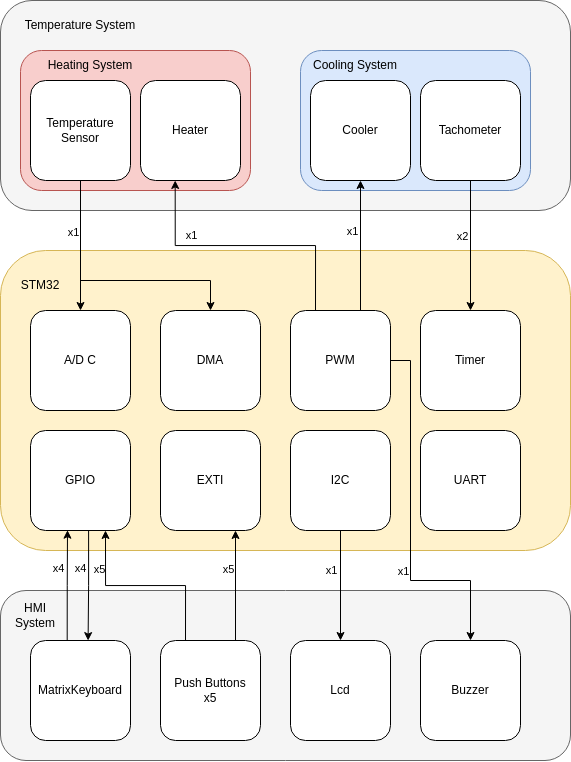

The diagram above was exported from draw.io. Its source (the exported page's mxGraphModel, read from the mxfile embedded in the PNG):
<mxGraphModel dx="836" dy="540" grid="1" gridSize="10" guides="1" tooltips="1" connect="1" arrows="1" fold="1" page="1" pageScale="1" pageWidth="850" pageHeight="1100" math="0" shadow="0">
  <root>
    <mxCell id="0" />
    <mxCell id="1" parent="0" />
    <mxCell id="hZM9d8dlbqDqc0LidwVQ-8" value="" style="rounded=1;whiteSpace=wrap;html=1;fillColor=#f5f5f5;strokeColor=#666666;fontColor=#333333;" vertex="1" parent="1">
      <mxGeometry x="140" y="650" width="570" height="170" as="geometry" />
    </mxCell>
    <mxCell id="hZM9d8dlbqDqc0LidwVQ-16" value="" style="rounded=1;whiteSpace=wrap;html=1;fillColor=#f5f5f5;strokeColor=#666666;fontColor=#333333;" vertex="1" parent="1">
      <mxGeometry x="140" y="60" width="570" height="210" as="geometry" />
    </mxCell>
    <mxCell id="hZM9d8dlbqDqc0LidwVQ-19" value="" style="rounded=1;whiteSpace=wrap;html=1;fillColor=#dae8fc;strokeColor=#6c8ebf;" vertex="1" parent="1">
      <mxGeometry x="440" y="110" width="230" height="140" as="geometry" />
    </mxCell>
    <mxCell id="hZM9d8dlbqDqc0LidwVQ-18" value="" style="rounded=1;whiteSpace=wrap;html=1;fillColor=#f8cecc;strokeColor=#b85450;" vertex="1" parent="1">
      <mxGeometry x="160" y="110" width="230" height="140" as="geometry" />
    </mxCell>
    <mxCell id="hZM9d8dlbqDqc0LidwVQ-1" value="" style="rounded=1;whiteSpace=wrap;html=1;fillColor=#fff2cc;strokeColor=#d6b656;" vertex="1" parent="1">
      <mxGeometry x="140" y="310" width="570" height="300" as="geometry" />
    </mxCell>
    <mxCell id="hZM9d8dlbqDqc0LidwVQ-2" value="STM32" style="text;html=1;align=center;verticalAlign=middle;whiteSpace=wrap;rounded=0;" vertex="1" parent="1">
      <mxGeometry x="150" y="330" width="60" height="30" as="geometry" />
    </mxCell>
    <mxCell id="hZM9d8dlbqDqc0LidwVQ-39" style="edgeStyle=orthogonalEdgeStyle;rounded=0;orthogonalLoop=1;jettySize=auto;html=1;exitX=0.581;exitY=0.986;exitDx=0;exitDy=0;entryX=0.576;entryY=0.001;entryDx=0;entryDy=0;entryPerimeter=0;exitPerimeter=0;" edge="1" parent="1" source="hZM9d8dlbqDqc0LidwVQ-3" target="hZM9d8dlbqDqc0LidwVQ-10">
      <mxGeometry relative="1" as="geometry" />
    </mxCell>
    <mxCell id="hZM9d8dlbqDqc0LidwVQ-44" value="x4" style="edgeLabel;html=1;align=center;verticalAlign=middle;resizable=0;points=[];" vertex="1" connectable="0" parent="hZM9d8dlbqDqc0LidwVQ-39">
      <mxGeometry x="-0.2131" relative="1" as="geometry">
        <mxPoint x="-9" y="-5" as="offset" />
      </mxGeometry>
    </mxCell>
    <mxCell id="hZM9d8dlbqDqc0LidwVQ-3" value="GPIO" style="rounded=1;whiteSpace=wrap;html=1;" vertex="1" parent="1">
      <mxGeometry x="170" y="490" width="100" height="100" as="geometry" />
    </mxCell>
    <mxCell id="hZM9d8dlbqDqc0LidwVQ-41" style="edgeStyle=orthogonalEdgeStyle;rounded=0;orthogonalLoop=1;jettySize=auto;html=1;exitX=0.5;exitY=1;exitDx=0;exitDy=0;entryX=0.5;entryY=0;entryDx=0;entryDy=0;" edge="1" parent="1" source="hZM9d8dlbqDqc0LidwVQ-4" target="hZM9d8dlbqDqc0LidwVQ-13">
      <mxGeometry relative="1" as="geometry" />
    </mxCell>
    <mxCell id="hZM9d8dlbqDqc0LidwVQ-42" value="x1" style="edgeLabel;html=1;align=center;verticalAlign=middle;resizable=0;points=[];" vertex="1" connectable="0" parent="hZM9d8dlbqDqc0LidwVQ-41">
      <mxGeometry x="-0.3364" y="1" relative="1" as="geometry">
        <mxPoint x="-11" y="3" as="offset" />
      </mxGeometry>
    </mxCell>
    <mxCell id="hZM9d8dlbqDqc0LidwVQ-4" value="I2C" style="rounded=1;whiteSpace=wrap;html=1;" vertex="1" parent="1">
      <mxGeometry x="430" y="490" width="100" height="100" as="geometry" />
    </mxCell>
    <mxCell id="hZM9d8dlbqDqc0LidwVQ-30" style="edgeStyle=orthogonalEdgeStyle;rounded=0;orthogonalLoop=1;jettySize=auto;html=1;exitX=0.5;exitY=0;exitDx=0;exitDy=0;entryX=0.5;entryY=1;entryDx=0;entryDy=0;" edge="1" parent="1" source="hZM9d8dlbqDqc0LidwVQ-5" target="hZM9d8dlbqDqc0LidwVQ-24">
      <mxGeometry relative="1" as="geometry">
        <Array as="points">
          <mxPoint x="500" y="370" />
        </Array>
      </mxGeometry>
    </mxCell>
    <mxCell id="hZM9d8dlbqDqc0LidwVQ-5" value="PWM" style="rounded=1;whiteSpace=wrap;html=1;" vertex="1" parent="1">
      <mxGeometry x="430" y="370" width="100" height="100" as="geometry" />
    </mxCell>
    <mxCell id="hZM9d8dlbqDqc0LidwVQ-6" value="A/D C" style="rounded=1;whiteSpace=wrap;html=1;" vertex="1" parent="1">
      <mxGeometry x="170" y="370" width="100" height="100" as="geometry" />
    </mxCell>
    <mxCell id="hZM9d8dlbqDqc0LidwVQ-7" value="UART" style="rounded=1;whiteSpace=wrap;html=1;" vertex="1" parent="1">
      <mxGeometry x="560" y="490" width="100" height="100" as="geometry" />
    </mxCell>
    <mxCell id="hZM9d8dlbqDqc0LidwVQ-9" value="HMI System" style="text;html=1;align=center;verticalAlign=middle;whiteSpace=wrap;rounded=0;" vertex="1" parent="1">
      <mxGeometry x="150" y="660" width="50" height="30" as="geometry" />
    </mxCell>
    <mxCell id="hZM9d8dlbqDqc0LidwVQ-10" value="MatrixKeyboard" style="rounded=1;whiteSpace=wrap;html=1;" vertex="1" parent="1">
      <mxGeometry x="170" y="700" width="100" height="100" as="geometry" />
    </mxCell>
    <mxCell id="hZM9d8dlbqDqc0LidwVQ-45" style="edgeStyle=orthogonalEdgeStyle;rounded=0;orthogonalLoop=1;jettySize=auto;html=1;exitX=0.25;exitY=0;exitDx=0;exitDy=0;entryX=0.75;entryY=1;entryDx=0;entryDy=0;" edge="1" parent="1" source="hZM9d8dlbqDqc0LidwVQ-11" target="hZM9d8dlbqDqc0LidwVQ-3">
      <mxGeometry relative="1" as="geometry" />
    </mxCell>
    <mxCell id="hZM9d8dlbqDqc0LidwVQ-46" value="x5" style="edgeLabel;html=1;align=center;verticalAlign=middle;resizable=0;points=[];" vertex="1" connectable="0" parent="hZM9d8dlbqDqc0LidwVQ-45">
      <mxGeometry x="0.665" y="-1" relative="1" as="geometry">
        <mxPoint x="-8" y="6" as="offset" />
      </mxGeometry>
    </mxCell>
    <mxCell id="hZM9d8dlbqDqc0LidwVQ-47" style="edgeStyle=orthogonalEdgeStyle;rounded=0;orthogonalLoop=1;jettySize=auto;html=1;exitX=0.75;exitY=0;exitDx=0;exitDy=0;entryX=0.75;entryY=1;entryDx=0;entryDy=0;" edge="1" parent="1" source="hZM9d8dlbqDqc0LidwVQ-11" target="hZM9d8dlbqDqc0LidwVQ-40">
      <mxGeometry relative="1" as="geometry" />
    </mxCell>
    <mxCell id="hZM9d8dlbqDqc0LidwVQ-48" value="x5" style="edgeLabel;html=1;align=center;verticalAlign=middle;resizable=0;points=[];" vertex="1" connectable="0" parent="hZM9d8dlbqDqc0LidwVQ-47">
      <mxGeometry x="0.3107" y="-2" relative="1" as="geometry">
        <mxPoint x="-10" as="offset" />
      </mxGeometry>
    </mxCell>
    <mxCell id="hZM9d8dlbqDqc0LidwVQ-11" value="Push Buttons&lt;div&gt;x5&lt;/div&gt;" style="rounded=1;whiteSpace=wrap;html=1;" vertex="1" parent="1">
      <mxGeometry x="300" y="700" width="100" height="100" as="geometry" />
    </mxCell>
    <mxCell id="hZM9d8dlbqDqc0LidwVQ-12" value="Timer" style="rounded=1;whiteSpace=wrap;html=1;" vertex="1" parent="1">
      <mxGeometry x="560" y="370" width="100" height="100" as="geometry" />
    </mxCell>
    <mxCell id="hZM9d8dlbqDqc0LidwVQ-13" value="Lcd" style="rounded=1;whiteSpace=wrap;html=1;" vertex="1" parent="1">
      <mxGeometry x="430" y="700" width="100" height="100" as="geometry" />
    </mxCell>
    <mxCell id="hZM9d8dlbqDqc0LidwVQ-14" value="Buzzer" style="rounded=1;whiteSpace=wrap;html=1;" vertex="1" parent="1">
      <mxGeometry x="560" y="700" width="100" height="100" as="geometry" />
    </mxCell>
    <mxCell id="hZM9d8dlbqDqc0LidwVQ-15" value="DMA" style="rounded=1;whiteSpace=wrap;html=1;" vertex="1" parent="1">
      <mxGeometry x="300" y="370" width="100" height="100" as="geometry" />
    </mxCell>
    <mxCell id="hZM9d8dlbqDqc0LidwVQ-17" value="Temperature System" style="text;html=1;align=center;verticalAlign=middle;whiteSpace=wrap;rounded=0;" vertex="1" parent="1">
      <mxGeometry x="150" y="70" width="140" height="30" as="geometry" />
    </mxCell>
    <mxCell id="hZM9d8dlbqDqc0LidwVQ-20" value="Heating System" style="text;html=1;align=center;verticalAlign=middle;whiteSpace=wrap;rounded=0;" vertex="1" parent="1">
      <mxGeometry x="160" y="110" width="140" height="30" as="geometry" />
    </mxCell>
    <mxCell id="hZM9d8dlbqDqc0LidwVQ-21" value="Cooling System" style="text;html=1;align=center;verticalAlign=middle;whiteSpace=wrap;rounded=0;" vertex="1" parent="1">
      <mxGeometry x="425" y="110" width="140" height="30" as="geometry" />
    </mxCell>
    <mxCell id="hZM9d8dlbqDqc0LidwVQ-22" value="Heater" style="rounded=1;whiteSpace=wrap;html=1;" vertex="1" parent="1">
      <mxGeometry x="280" y="140" width="100" height="100" as="geometry" />
    </mxCell>
    <mxCell id="hZM9d8dlbqDqc0LidwVQ-33" style="edgeStyle=orthogonalEdgeStyle;rounded=0;orthogonalLoop=1;jettySize=auto;html=1;exitX=0.5;exitY=1;exitDx=0;exitDy=0;entryX=0.5;entryY=0;entryDx=0;entryDy=0;" edge="1" parent="1" source="hZM9d8dlbqDqc0LidwVQ-23" target="hZM9d8dlbqDqc0LidwVQ-6">
      <mxGeometry relative="1" as="geometry" />
    </mxCell>
    <mxCell id="hZM9d8dlbqDqc0LidwVQ-36" value="x1" style="edgeLabel;html=1;align=center;verticalAlign=middle;resizable=0;points=[];" vertex="1" connectable="0" parent="hZM9d8dlbqDqc0LidwVQ-33">
      <mxGeometry x="-0.2128" y="2" relative="1" as="geometry">
        <mxPoint x="-10" as="offset" />
      </mxGeometry>
    </mxCell>
    <mxCell id="hZM9d8dlbqDqc0LidwVQ-51" style="edgeStyle=orthogonalEdgeStyle;rounded=0;orthogonalLoop=1;jettySize=auto;html=1;exitX=0.5;exitY=1;exitDx=0;exitDy=0;entryX=0.5;entryY=0;entryDx=0;entryDy=0;" edge="1" parent="1" source="hZM9d8dlbqDqc0LidwVQ-23" target="hZM9d8dlbqDqc0LidwVQ-15">
      <mxGeometry relative="1" as="geometry">
        <Array as="points">
          <mxPoint x="220" y="340" />
          <mxPoint x="350" y="340" />
        </Array>
      </mxGeometry>
    </mxCell>
    <mxCell id="hZM9d8dlbqDqc0LidwVQ-23" value="Temperature&lt;div&gt;Sensor&lt;/div&gt;" style="rounded=1;whiteSpace=wrap;html=1;" vertex="1" parent="1">
      <mxGeometry x="170" y="140" width="100" height="100" as="geometry" />
    </mxCell>
    <mxCell id="hZM9d8dlbqDqc0LidwVQ-24" value="Cooler" style="rounded=1;whiteSpace=wrap;html=1;" vertex="1" parent="1">
      <mxGeometry x="450" y="140" width="100" height="100" as="geometry" />
    </mxCell>
    <mxCell id="hZM9d8dlbqDqc0LidwVQ-34" style="edgeStyle=orthogonalEdgeStyle;rounded=0;orthogonalLoop=1;jettySize=auto;html=1;exitX=0.5;exitY=1;exitDx=0;exitDy=0;entryX=0.5;entryY=0;entryDx=0;entryDy=0;" edge="1" parent="1" source="hZM9d8dlbqDqc0LidwVQ-25" target="hZM9d8dlbqDqc0LidwVQ-12">
      <mxGeometry relative="1" as="geometry" />
    </mxCell>
    <mxCell id="hZM9d8dlbqDqc0LidwVQ-35" value="x2" style="edgeLabel;html=1;align=center;verticalAlign=middle;resizable=0;points=[];" vertex="1" connectable="0" parent="hZM9d8dlbqDqc0LidwVQ-34">
      <mxGeometry x="-0.1487" y="1" relative="1" as="geometry">
        <mxPoint x="-10" as="offset" />
      </mxGeometry>
    </mxCell>
    <mxCell id="hZM9d8dlbqDqc0LidwVQ-25" value="Tachometer" style="rounded=1;whiteSpace=wrap;html=1;" vertex="1" parent="1">
      <mxGeometry x="560" y="140" width="100" height="100" as="geometry" />
    </mxCell>
    <mxCell id="hZM9d8dlbqDqc0LidwVQ-28" style="edgeStyle=orthogonalEdgeStyle;rounded=0;orthogonalLoop=1;jettySize=auto;html=1;exitX=0.25;exitY=0;exitDx=0;exitDy=0;entryX=0.347;entryY=1;entryDx=0;entryDy=0;entryPerimeter=0;" edge="1" parent="1" source="hZM9d8dlbqDqc0LidwVQ-5" target="hZM9d8dlbqDqc0LidwVQ-22">
      <mxGeometry relative="1" as="geometry" />
    </mxCell>
    <mxCell id="hZM9d8dlbqDqc0LidwVQ-29" value="x1" style="edgeLabel;html=1;align=center;verticalAlign=middle;resizable=0;points=[];" vertex="1" connectable="0" parent="hZM9d8dlbqDqc0LidwVQ-28">
      <mxGeometry x="0.1253" relative="1" as="geometry">
        <mxPoint x="123" y="-15" as="offset" />
      </mxGeometry>
    </mxCell>
    <mxCell id="hZM9d8dlbqDqc0LidwVQ-32" value="x1" style="edgeLabel;html=1;align=center;verticalAlign=middle;resizable=0;points=[];" vertex="1" connectable="0" parent="1">
      <mxGeometry x="315.71251700684536" y="272.9523811467444" as="geometry">
        <mxPoint x="15" y="22" as="offset" />
      </mxGeometry>
    </mxCell>
    <mxCell id="hZM9d8dlbqDqc0LidwVQ-38" style="edgeStyle=orthogonalEdgeStyle;rounded=0;orthogonalLoop=1;jettySize=auto;html=1;exitX=0.367;exitY=-0.003;exitDx=0;exitDy=0;entryX=0.37;entryY=0.997;entryDx=0;entryDy=0;entryPerimeter=0;exitPerimeter=0;" edge="1" parent="1" source="hZM9d8dlbqDqc0LidwVQ-10" target="hZM9d8dlbqDqc0LidwVQ-3">
      <mxGeometry relative="1" as="geometry" />
    </mxCell>
    <mxCell id="hZM9d8dlbqDqc0LidwVQ-43" value="x4" style="edgeLabel;html=1;align=center;verticalAlign=middle;resizable=0;points=[];" vertex="1" connectable="0" parent="hZM9d8dlbqDqc0LidwVQ-38">
      <mxGeometry x="0.3191" y="-1" relative="1" as="geometry">
        <mxPoint x="-11" as="offset" />
      </mxGeometry>
    </mxCell>
    <mxCell id="hZM9d8dlbqDqc0LidwVQ-40" value="EXTI" style="rounded=1;whiteSpace=wrap;html=1;" vertex="1" parent="1">
      <mxGeometry x="300" y="490" width="100" height="100" as="geometry" />
    </mxCell>
    <mxCell id="hZM9d8dlbqDqc0LidwVQ-49" style="edgeStyle=orthogonalEdgeStyle;rounded=0;orthogonalLoop=1;jettySize=auto;html=1;exitX=1;exitY=0.5;exitDx=0;exitDy=0;entryX=0.5;entryY=0;entryDx=0;entryDy=0;" edge="1" parent="1" source="hZM9d8dlbqDqc0LidwVQ-5" target="hZM9d8dlbqDqc0LidwVQ-14">
      <mxGeometry relative="1" as="geometry">
        <Array as="points">
          <mxPoint x="550" y="420" />
          <mxPoint x="550" y="640" />
          <mxPoint x="610" y="640" />
        </Array>
      </mxGeometry>
    </mxCell>
    <mxCell id="hZM9d8dlbqDqc0LidwVQ-50" value="x1" style="edgeLabel;html=1;align=center;verticalAlign=middle;resizable=0;points=[];" vertex="1" connectable="0" parent="hZM9d8dlbqDqc0LidwVQ-49">
      <mxGeometry x="0.2565" y="1" relative="1" as="geometry">
        <mxPoint x="-9" y="4" as="offset" />
      </mxGeometry>
    </mxCell>
  </root>
</mxGraphModel>